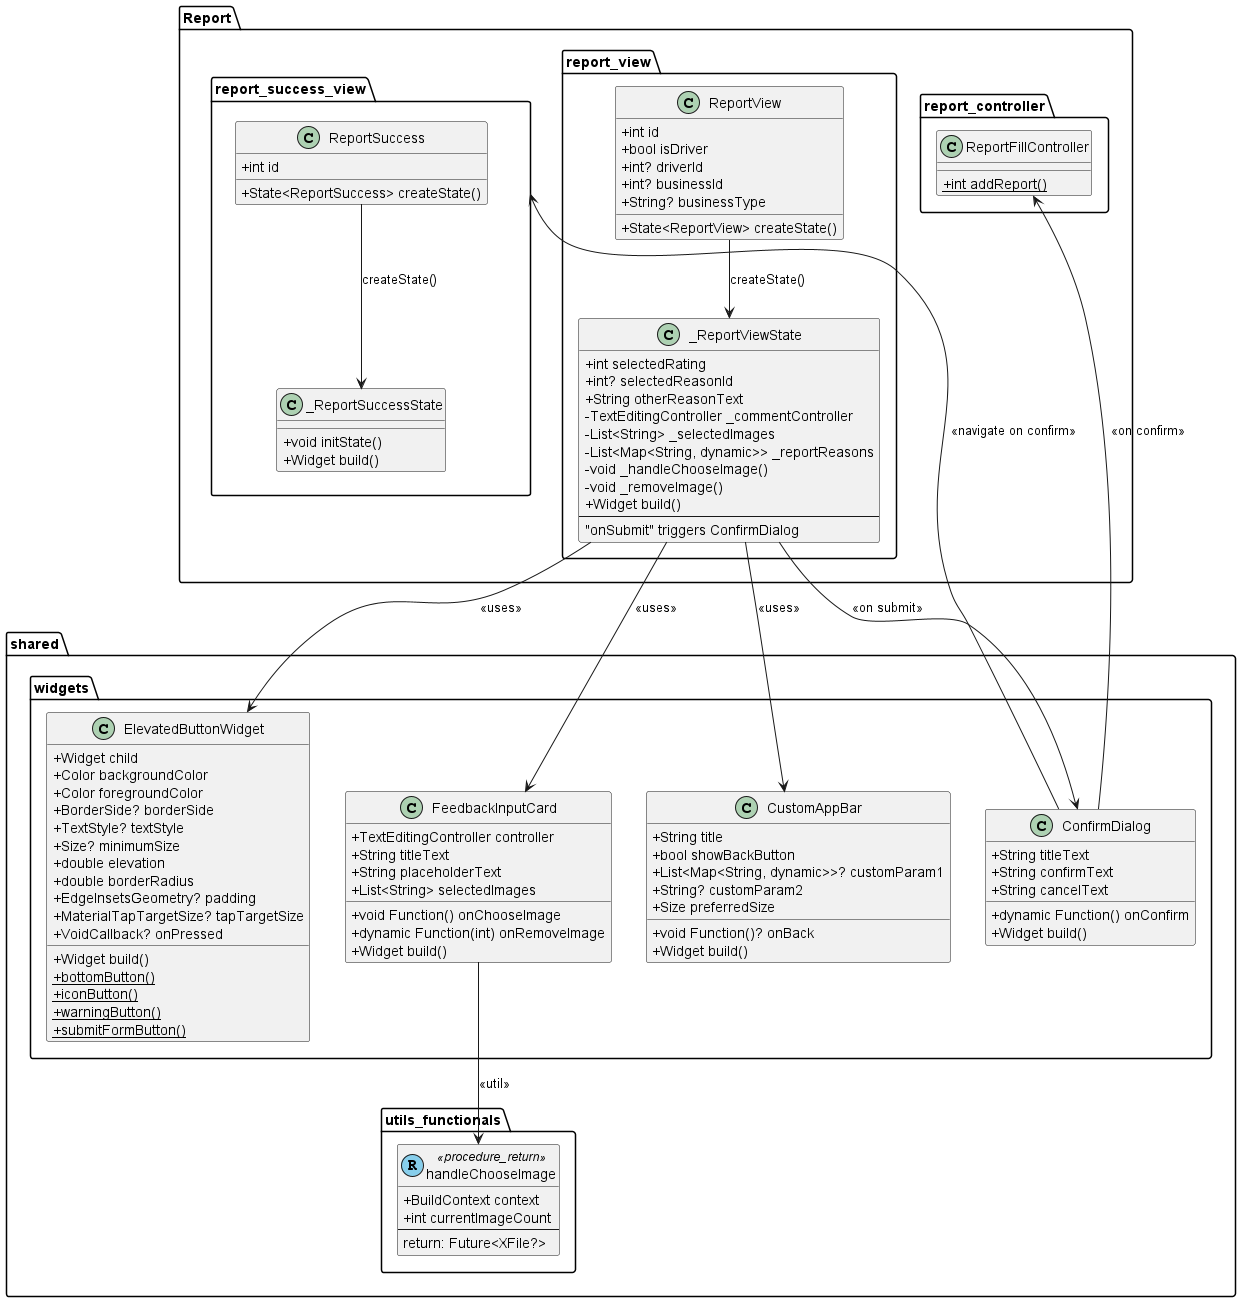

The diagram above was rendered by PlantUML. Its source (embedded in the PNG):
@startuml
set namespaceSeparator ::

skinparam classAttributeIconSize 0

' ================== REPORT ==================
package "Report" {
  
  ' ---- report_view ----
  package "report_view" {
    class ReportView {
      +int id
      +bool isDriver
      +int? driverId
      +int? businessId
      +String? businessType
      +State<ReportView> createState()
    }

    class _ReportViewState {
      +int selectedRating
      +int? selectedReasonId
      +String otherReasonText
      -TextEditingController _commentController
      -List<String> _selectedImages
      -List<Map<String, dynamic>> _reportReasons
      -void _handleChooseImage()
      -void _removeImage()
      +Widget build()
      --
      "onSubmit" triggers ConfirmDialog
    }
  }

  ' ---- report_success_view ----
  package "report_success_view" as ReportSuccessPkg {
    class ReportSuccess {
      +int id
      +State<ReportSuccess> createState()
    }

    class _ReportSuccessState {
      +void initState()
      +Widget build()
    }
  }

  ' ---- report_controller ----
  package "report_controller" {
    class ReportFillController {
      {static} +int addReport()
    }
  }
}

' ================== SHARED UTILS FUNCTIONALS ==================
package "shared::utils_functionals" {
  class handleChooseImage << (R,skyblue) procedure_return >> {
    +BuildContext context
    +int currentImageCount
    --
    return: Future<XFile?>
  }
}

' ================== SHARED WIDGETS ==================
package "shared::widgets" {
  class CustomAppBar {
    +String title
    +bool showBackButton
    +List<Map<String, dynamic>>? customParam1
    +String? customParam2
    +void Function()? onBack
    +Size preferredSize
    +Widget build()
  }

  class ElevatedButtonWidget {
    +Widget child
    +Color backgroundColor
    +Color foregroundColor
    +BorderSide? borderSide
    +TextStyle? textStyle
    +Size? minimumSize
    +double elevation
    +double borderRadius
    +EdgeInsetsGeometry? padding
    +MaterialTapTargetSize? tapTargetSize
    +VoidCallback? onPressed
    +Widget build()
    {static} +bottomButton()
    {static} +iconButton()
    {static} +warningButton()
    {static} +submitFormButton()
  }

  class FeedbackInputCard {
    +TextEditingController controller
    +String titleText
    +String placeholderText
    +List<String> selectedImages
    +void Function() onChooseImage
    +dynamic Function(int) onRemoveImage
    +Widget build()
  }

  class ConfirmDialog {
    +String titleText
    +String confirmText
    +String cancelText
    +dynamic Function() onConfirm
    +Widget build()
  }
}

' ================== RELATIONSHIPS ==================
ReportView --> _ReportViewState : createState()
ReportSuccess --> _ReportSuccessState : createState()

_ReportViewState --> CustomAppBar : <<uses>>
_ReportViewState --> FeedbackInputCard : <<uses>>
FeedbackInputCard --> handleChooseImage : <<util>>

_ReportViewState --> ElevatedButtonWidget : <<uses>>
_ReportViewState --> ConfirmDialog : <<on submit>>
ConfirmDialog --> ReportFillController : <<on confirm>>
ConfirmDialog --> ReportSuccessPkg : <<navigate on confirm>>

@enduml